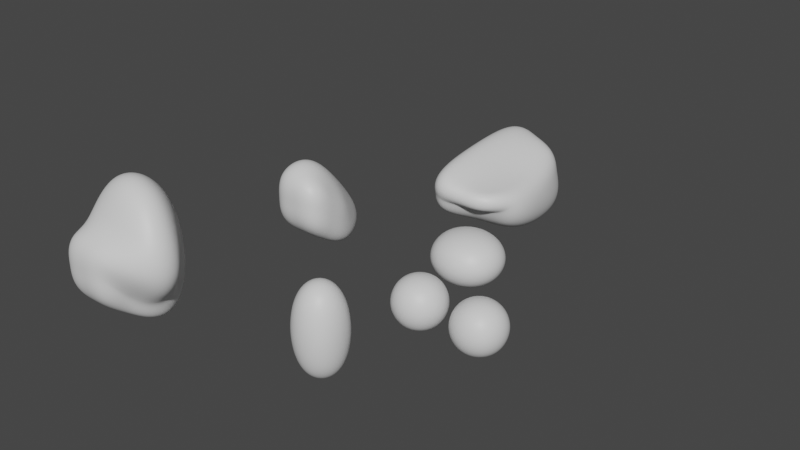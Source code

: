 # Source: Asteroids.blend  (saved by Blender 3.6.13; exported with 4.5.12 LTS)
import bpy
from mathutils import Matrix  # noqa: F401  (used for matrix-valued properties, if any)

bpy.ops.wm.read_factory_settings(use_empty=True)
scene = bpy.context.scene
scene.name = 'Scene'

# ---- collections
col_collection = bpy.data.collections.new('Collection'); scene.collection.children.link(col_collection)

# ---- materials (node trees are filled in below, after node groups)
mat_material = bpy.data.materials.new('Material')
mat_material.alpha_threshold = 0.0
mat_material.use_transparent_shadow = False
mat_material.roughness = 0.5
mat_material.line_color = (0.0, 0.0, 0.0, 1.0)
mat_material_002 = bpy.data.materials.new('Material.002')
mat_material_002.alpha_threshold = 0.0
mat_material_002.use_transparent_shadow = False
mat_material_002.roughness = 0.5
mat_material_002.line_color = (0.0, 0.0, 0.0, 1.0)
mat_material_003 = bpy.data.materials.new('Material.003')
mat_material_003.alpha_threshold = 0.0
mat_material_003.use_transparent_shadow = False
mat_material_003.roughness = 0.5
mat_material_003.line_color = (0.0, 0.0, 0.0, 1.0)
mat_material_004 = bpy.data.materials.new('Material.004')
mat_material_004.alpha_threshold = 0.0
mat_material_004.use_transparent_shadow = False
mat_material_004.roughness = 0.5
mat_material_004.line_color = (0.0, 0.0, 0.0, 1.0)
mat_material_005 = bpy.data.materials.new('Material.005')
mat_material_005.alpha_threshold = 0.0
mat_material_005.use_transparent_shadow = False
mat_material_005.roughness = 0.5
mat_material_005.line_color = (0.0, 0.0, 0.0, 1.0)
mat_material_006 = bpy.data.materials.new('Material.006')
mat_material_006.alpha_threshold = 0.0
mat_material_006.use_transparent_shadow = False
mat_material_006.roughness = 0.5
mat_material_006.line_color = (0.0, 0.0, 0.0, 1.0)
mat_material_007 = bpy.data.materials.new('Material.007')
mat_material_007.alpha_threshold = 0.0
mat_material_007.use_transparent_shadow = False
mat_material_007.roughness = 0.5
mat_material_007.line_color = (0.0, 0.0, 0.0, 1.0)

# ---- material node trees
mat_material.use_nodes = True; mat_material.node_tree.nodes.clear()
_N = mat_material.node_tree.nodes; _L = mat_material.node_tree.links
n0 = _N.new('ShaderNodeOutputMaterial'); n0.name = 'Material Output'; n0.location = (300, 300)
n1 = _N.new('ShaderNodeBsdfPrincipled'); n1.name = 'Principled BSDF'; n1.location = (10, 300)
n1.distribution = 'GGX'
n1.subsurface_method = 'RANDOM_WALK_SKIN'
n1.inputs[3].default_value = 1.45
n1.inputs[27].default_value = (0.0, 0.0, 0.0, 1.0)
n1.inputs[28].default_value = 1.0
_L.new(n1.outputs[0], n0.inputs[0])
n0.is_active_output = True
mat_material_002.use_nodes = True; mat_material_002.node_tree.nodes.clear()
_N = mat_material_002.node_tree.nodes; _L = mat_material_002.node_tree.links
n0 = _N.new('ShaderNodeOutputMaterial'); n0.name = 'Material Output'; n0.location = (300, 300)
n1 = _N.new('ShaderNodeBsdfPrincipled'); n1.name = 'Principled BSDF'; n1.location = (10, 300)
n1.distribution = 'GGX'
n1.subsurface_method = 'RANDOM_WALK_SKIN'
n1.inputs[3].default_value = 1.45
n1.inputs[27].default_value = (0.0, 0.0, 0.0, 1.0)
n1.inputs[28].default_value = 1.0
_L.new(n1.outputs[0], n0.inputs[0])
n0.is_active_output = True
mat_material_003.use_nodes = True; mat_material_003.node_tree.nodes.clear()
_N = mat_material_003.node_tree.nodes; _L = mat_material_003.node_tree.links
n0 = _N.new('ShaderNodeOutputMaterial'); n0.name = 'Material Output'; n0.location = (300, 300)
n1 = _N.new('ShaderNodeBsdfPrincipled'); n1.name = 'Principled BSDF'; n1.location = (10, 300)
n1.distribution = 'GGX'
n1.subsurface_method = 'RANDOM_WALK_SKIN'
n1.inputs[3].default_value = 1.45
n1.inputs[27].default_value = (0.0, 0.0, 0.0, 1.0)
n1.inputs[28].default_value = 1.0
_L.new(n1.outputs[0], n0.inputs[0])
n0.is_active_output = True
mat_material_004.use_nodes = True; mat_material_004.node_tree.nodes.clear()
_N = mat_material_004.node_tree.nodes; _L = mat_material_004.node_tree.links
n0 = _N.new('ShaderNodeOutputMaterial'); n0.name = 'Material Output'; n0.location = (300, 300)
n1 = _N.new('ShaderNodeBsdfPrincipled'); n1.name = 'Principled BSDF'; n1.location = (10, 300)
n1.distribution = 'GGX'
n1.subsurface_method = 'RANDOM_WALK_SKIN'
n1.inputs[3].default_value = 1.45
n1.inputs[27].default_value = (0.0, 0.0, 0.0, 1.0)
n1.inputs[28].default_value = 1.0
_L.new(n1.outputs[0], n0.inputs[0])
n0.is_active_output = True
mat_material_005.use_nodes = True; mat_material_005.node_tree.nodes.clear()
_N = mat_material_005.node_tree.nodes; _L = mat_material_005.node_tree.links
n0 = _N.new('ShaderNodeOutputMaterial'); n0.name = 'Material Output'; n0.location = (300, 300)
n1 = _N.new('ShaderNodeBsdfPrincipled'); n1.name = 'Principled BSDF'; n1.location = (10, 300)
n1.distribution = 'GGX'
n1.subsurface_method = 'RANDOM_WALK_SKIN'
n1.inputs[3].default_value = 1.45
n1.inputs[27].default_value = (0.0, 0.0, 0.0, 1.0)
n1.inputs[28].default_value = 1.0
_L.new(n1.outputs[0], n0.inputs[0])
n0.is_active_output = True
mat_material_006.use_nodes = True; mat_material_006.node_tree.nodes.clear()
_N = mat_material_006.node_tree.nodes; _L = mat_material_006.node_tree.links
n0 = _N.new('ShaderNodeOutputMaterial'); n0.name = 'Material Output'; n0.location = (300, 300)
n1 = _N.new('ShaderNodeBsdfPrincipled'); n1.name = 'Principled BSDF'; n1.location = (10, 300)
n1.distribution = 'GGX'
n1.subsurface_method = 'RANDOM_WALK_SKIN'
n1.inputs[3].default_value = 1.45
n1.inputs[27].default_value = (0.0, 0.0, 0.0, 1.0)
n1.inputs[28].default_value = 1.0
_L.new(n1.outputs[0], n0.inputs[0])
n0.is_active_output = True
mat_material_007.use_nodes = True; mat_material_007.node_tree.nodes.clear()
_N = mat_material_007.node_tree.nodes; _L = mat_material_007.node_tree.links
n0 = _N.new('ShaderNodeOutputMaterial'); n0.name = 'Material Output'; n0.location = (300, 300)
n1 = _N.new('ShaderNodeBsdfPrincipled'); n1.name = 'Principled BSDF'; n1.location = (10, 300)
n1.distribution = 'GGX'
n1.subsurface_method = 'RANDOM_WALK_SKIN'
n1.inputs[3].default_value = 1.45
n1.inputs[27].default_value = (0.0, 0.0, 0.0, 1.0)
n1.inputs[28].default_value = 1.0
_L.new(n1.outputs[0], n0.inputs[0])
n0.is_active_output = True

# ---- world
world_world = bpy.data.worlds.new('World'); scene.world = world_world
world_world.use_nodes = True; world_world.node_tree.nodes.clear()
_N = world_world.node_tree.nodes; _L = world_world.node_tree.links
n0 = _N.new('ShaderNodeOutputWorld'); n0.name = 'World Output'; n0.location = (300, 300)
n1 = _N.new('ShaderNodeBackground'); n1.name = 'Background'; n1.location = (10, 300)
n1.inputs[0].default_value = (0.05088, 0.05088, 0.05088, 1.0)
_L.new(n1.outputs[0], n0.inputs[0])
n0.is_active_output = True
world_world.color = (0.05088, 0.05088, 0.05088)
world_world.use_sun_shadow = False
world_world.sun_shadow_jitter_overblur = 0.0

# ---- meshes
me_cube = bpy.data.meshes.new('Cube')
me_cube.from_pydata([(1.0, 1.0, 1.0), (1.0, 1.0, -1.0), (1.0, -1.0, 1.0), (1.0, -1.0, -1.0), (-1.0, 1.0, 1.0), (-1.0, 1.0, -1.0), (-1.0, -1.0, 1.0), (-1.0, -1.0, -1.0)], [], [(0, 4, 6, 2), (3, 2, 6, 7), (7, 6, 4, 5), (5, 1, 3, 7), (1, 0, 2, 3), (5, 4, 0, 1)])
me_cube.polygons.foreach_set('use_smooth', [True] * 6)
_uv = me_cube.uv_layers.new(name='UVMap')
_uv.uv.foreach_set('vector', [0.625, 0.5, 0.875, 0.5, 0.875, 0.75, 0.625, 0.75, 0.375, 0.75, 0.625, 0.75, 0.625, 1.0, 0.375, 1.0, 0.375, 0.0, 0.625, 0.0, 0.625, 0.25, 0.375, 0.25, 0.125, 0.5, 0.375, 0.5, 0.375, 0.75, 0.125, 0.75, 0.375, 0.5, 0.625, 0.5, 0.625, 0.75, 0.375, 0.75, 0.375, 0.25, 0.625, 0.25, 0.625, 0.5, 0.375, 0.5])
me_cube.materials.append(mat_material)
me_cube.use_mirror_vertex_groups = False
me_cube.update()
me_cube_002 = bpy.data.meshes.new('Cube.002')
me_cube_002.from_pydata([(1.0, 1.0, 1.0), (1.0, 1.0, -1.0), (1.0, -1.0, 1.0), (1.0, -1.0, -1.0), (-1.0, 1.0, 1.0), (-1.0, 1.0, -1.0), (-1.0, -1.0, 1.0), (-1.0, -1.0, -1.0)], [], [(0, 4, 6, 2), (3, 2, 6, 7), (7, 6, 4, 5), (5, 1, 3, 7), (1, 0, 2, 3), (5, 4, 0, 1)])
me_cube_002.polygons.foreach_set('use_smooth', [True] * 6)
_uv = me_cube_002.uv_layers.new(name='UVMap')
_uv.uv.foreach_set('vector', [0.625, 0.5, 0.875, 0.5, 0.875, 0.75, 0.625, 0.75, 0.375, 0.75, 0.625, 0.75, 0.625, 1.0, 0.375, 1.0, 0.375, 0.0, 0.625, 0.0, 0.625, 0.25, 0.375, 0.25, 0.125, 0.5, 0.375, 0.5, 0.375, 0.75, 0.125, 0.75, 0.375, 0.5, 0.625, 0.5, 0.625, 0.75, 0.375, 0.75, 0.375, 0.25, 0.625, 0.25, 0.625, 0.5, 0.375, 0.5])
me_cube_002.materials.append(mat_material_002)
me_cube_002.use_mirror_vertex_groups = False
me_cube_002.update()
me_cube_003 = bpy.data.meshes.new('Cube.003')
me_cube_003.from_pydata([(1.0, 1.0, 1.0), (1.0, 1.0, -1.0), (1.0, -1.906, 1.0), (1.0, -1.906, -1.0), (-2.186, 1.0, 1.0), (-2.186, 1.0, -1.0), (-2.186, -1.906, 1.0), (-2.186, -1.906, -1.0)], [], [(0, 4, 6, 2), (3, 2, 6, 7), (7, 6, 4, 5), (5, 1, 3, 7), (1, 0, 2, 3), (5, 4, 0, 1)])
me_cube_003.polygons.foreach_set('use_smooth', [True] * 6)
_uv = me_cube_003.uv_layers.new(name='UVMap')
_uv.uv.foreach_set('vector', [0.625, 0.5, 0.875, 0.5, 0.875, 0.75, 0.625, 0.75, 0.375, 0.75, 0.625, 0.75, 0.625, 1.0, 0.375, 1.0, 0.375, 0.0, 0.625, 0.0, 0.625, 0.25, 0.375, 0.25, 0.125, 0.5, 0.375, 0.5, 0.375, 0.75, 0.125, 0.75, 0.375, 0.5, 0.625, 0.5, 0.625, 0.75, 0.375, 0.75, 0.375, 0.25, 0.625, 0.25, 0.625, 0.5, 0.375, 0.5])
me_cube_003.materials.append(mat_material_003)
me_cube_003.use_mirror_vertex_groups = False
me_cube_003.update()
me_cube_004 = bpy.data.meshes.new('Cube.004')
me_cube_004.from_pydata([(1.0, 1.0, 3.724), (1.0, 1.0, -1.0), (1.0, -1.0, 3.724), (1.0, -1.0, -1.0), (-1.0, 1.0, 3.724), (-1.0, 1.0, -1.0), (-1.0, -1.0, 3.724), (-1.0, -1.0, -1.0)], [], [(0, 4, 6, 2), (3, 2, 6, 7), (7, 6, 4, 5), (5, 1, 3, 7), (1, 0, 2, 3), (5, 4, 0, 1)])
me_cube_004.polygons.foreach_set('use_smooth', [True] * 6)
_uv = me_cube_004.uv_layers.new(name='UVMap')
_uv.uv.foreach_set('vector', [0.625, 0.5, 0.875, 0.5, 0.875, 0.75, 0.625, 0.75, 0.375, 0.75, 0.625, 0.75, 0.625, 1.0, 0.375, 1.0, 0.375, 0.0, 0.625, 0.0, 0.625, 0.25, 0.375, 0.25, 0.125, 0.5, 0.375, 0.5, 0.375, 0.75, 0.125, 0.75, 0.375, 0.5, 0.625, 0.5, 0.625, 0.75, 0.375, 0.75, 0.375, 0.25, 0.625, 0.25, 0.625, 0.5, 0.375, 0.5])
me_cube_004.materials.append(mat_material_004)
me_cube_004.use_mirror_vertex_groups = False
me_cube_004.update()
me_cube_005 = bpy.data.meshes.new('Cube.005')
me_cube_005.from_pydata([(1.0, 1.0, 1.0), (1.0, 1.0, -1.0), (1.0, -1.0, 2.748), (1.0, -1.0, 0.7475), (-1.0, 1.0, 2.371), (-1.0, 2.922, -1.0), (-1.0, -1.0, 2.748), (-1.0, -1.0, 0.7475), (-1.0, 0.0, -0.1262), (0.0, 2.922, -1.0), (1.0, 1.0, 0.0), (-1.0, -1.0, 1.748), (1.0, -1.0, 1.748), (-1.0, 2.922, 0.0), (0.0, -1.0, 2.748), (1.0, 0.0, 1.874), (0.0, -1.0, 0.7475), (-1.0, 0.0, 3.244), (0.0, 1.0, 2.371), (1.0, 0.0, -0.1262), (0.0, 2.922, 0.0), (1.0, 0.0, 0.8738), (0.0, 0.0, -0.1262), (-1.0, 0.0, 0.8738), (0.0, -1.0, 1.748), (0.0, 0.0, 3.244)], [], [(25, 17, 6, 14), (24, 14, 6, 11), (23, 17, 4, 13), (22, 19, 3, 16), (21, 15, 2, 12), (20, 18, 0, 10), (9, 20, 10, 1), (5, 13, 20, 9), (13, 4, 18, 20), (19, 21, 12, 3), (1, 10, 21, 19), (10, 0, 15, 21), (8, 22, 16, 7), (5, 9, 22, 8), (9, 1, 19, 22), (8, 23, 13, 5), (7, 11, 23, 8), (11, 6, 17, 23), (16, 24, 11, 7), (3, 12, 24, 16), (12, 2, 14, 24), (15, 25, 14, 2), (0, 18, 25, 15), (18, 4, 17, 25)])
me_cube_005.polygons.foreach_set('use_smooth', [True] * 24)
_uv = me_cube_005.uv_layers.new(name='UVMap')
_uv.uv.foreach_set('vector', [0.75, 0.625, 0.875, 0.625, 0.875, 0.75, 0.75, 0.75, 0.5, 0.875, 0.625, 0.875, 0.625, 1.0, 0.5, 1.0, 0.5, 0.125, 0.625, 0.125, 0.625, 0.25, 0.5, 0.25, 0.25, 0.625, 0.375, 0.625, 0.375, 0.75, 0.25, 0.75, 0.5, 0.625, 0.625, 0.625, 0.625, 0.75, 0.5, 0.75, 0.5, 0.375, 0.625, 0.375, 0.625, 0.5, 0.5, 0.5, 0.375, 0.375, 0.5, 0.375, 0.5, 0.5, 0.375, 0.5, 0.375, 0.25, 0.5, 0.25, 0.5, 0.375, 0.375, 0.375, 0.5, 0.25, 0.625, 0.25, 0.625, 0.375, 0.5, 0.375, 0.375, 0.625, 0.5, 0.625, 0.5, 0.75, 0.375, 0.75, 0.375, 0.5, 0.5, 0.5, 0.5, 0.625, 0.375, 0.625, 0.5, 0.5, 0.625, 0.5, 0.625, 0.625, 0.5, 0.625, 0.125, 0.625, 0.25, 0.625, 0.25, 0.75, 0.125, 0.75, 0.125, 0.5, 0.25, 0.5, 0.25, 0.625, 0.125, 0.625, 0.25, 0.5, 0.375, 0.5, 0.375, 0.625, 0.25, 0.625, 0.375, 0.125, 0.5, 0.125, 0.5, 0.25, 0.375, 0.25, 0.375, 0.0, 0.5, 0.0, 0.5, 0.125, 0.375, 0.125, 0.5, 0.0, 0.625, 0.0, 0.625, 0.125, 0.5, 0.125, 0.375, 0.875, 0.5, 0.875, 0.5, 1.0, 0.375, 1.0, 0.375, 0.75, 0.5, 0.75, 0.5, 0.875, 0.375, 0.875, 0.5, 0.75, 0.625, 0.75, 0.625, 0.875, 0.5, 0.875, 0.625, 0.625, 0.75, 0.625, 0.75, 0.75, 0.625, 0.75, 0.625, 0.5, 0.75, 0.5, 0.75, 0.625, 0.625, 0.625, 0.75, 0.5, 0.875, 0.5, 0.875, 0.625, 0.75, 0.625])
me_cube_005.materials.append(mat_material_005)
me_cube_005.use_mirror_vertex_groups = False
me_cube_005.update()
me_cube_006 = bpy.data.meshes.new('Cube.006')
me_cube_006.from_pydata([(3.262, 1.0, 1.0), (1.926, 1.0, -1.0), (1.0, -1.0, 2.748), (1.0, -1.0, 0.7475), (-1.0, 1.0, 5.729), (-1.0, 2.922, -1.0), (-1.0, -1.0, 2.748), (-1.0, -1.0, 0.7475), (-1.0, 0.0, -0.1262), (0.9261, 2.922, -1.0), (1.926, 1.0, 0.0), (-1.0, -1.0, 1.748), (1.0, -1.0, 1.748), (-1.0, 2.922, 3.358), (0.0, -1.0, 2.748), (3.262, 0.0, 1.874), (0.0, -1.0, 0.7475), (-1.0, 0.0, 3.244), (2.262, 1.0, 5.729), (1.0, 0.0, -0.1262), (0.9261, 2.922, 3.358), (1.0, 0.0, 0.8738), (0.0, 0.0, -0.1262), (-1.0, 0.0, 0.8738), (0.0, -1.0, 1.748), (2.262, 0.0, 3.244)], [], [(25, 17, 6, 14), (24, 14, 6, 11), (23, 17, 4, 13), (22, 19, 3, 16), (21, 15, 2, 12), (20, 18, 0, 10), (9, 20, 10, 1), (5, 13, 20, 9), (13, 4, 18, 20), (19, 21, 12, 3), (1, 10, 21, 19), (10, 0, 15, 21), (8, 22, 16, 7), (5, 9, 22, 8), (9, 1, 19, 22), (8, 23, 13, 5), (7, 11, 23, 8), (11, 6, 17, 23), (16, 24, 11, 7), (3, 12, 24, 16), (12, 2, 14, 24), (15, 25, 14, 2), (0, 18, 25, 15), (18, 4, 17, 25)])
me_cube_006.polygons.foreach_set('use_smooth', [True] * 24)
_uv = me_cube_006.uv_layers.new(name='UVMap')
_uv.uv.foreach_set('vector', [0.75, 0.625, 0.875, 0.625, 0.875, 0.75, 0.75, 0.75, 0.5, 0.875, 0.625, 0.875, 0.625, 1.0, 0.5, 1.0, 0.5, 0.125, 0.625, 0.125, 0.625, 0.25, 0.5, 0.25, 0.25, 0.625, 0.375, 0.625, 0.375, 0.75, 0.25, 0.75, 0.5, 0.625, 0.625, 0.625, 0.625, 0.75, 0.5, 0.75, 0.5, 0.375, 0.625, 0.375, 0.625, 0.5, 0.5, 0.5, 0.375, 0.375, 0.5, 0.375, 0.5, 0.5, 0.375, 0.5, 0.375, 0.25, 0.5, 0.25, 0.5, 0.375, 0.375, 0.375, 0.5, 0.25, 0.625, 0.25, 0.75, 0.5, 0.5, 0.375, 0.375, 0.625, 0.5, 0.625, 0.5, 0.75, 0.375, 0.75, 0.375, 0.5, 0.5, 0.5, 0.5, 0.625, 0.375, 0.625, 0.5, 0.5, 0.625, 0.5, 0.625, 0.625, 0.5, 0.625, 0.125, 0.625, 0.25, 0.625, 0.25, 0.75, 0.125, 0.75, 0.125, 0.5, 0.25, 0.5, 0.25, 0.625, 0.125, 0.625, 0.25, 0.5, 0.375, 0.5, 0.375, 0.625, 0.25, 0.625, 0.375, 0.125, 0.5, 0.125, 0.5, 0.25, 0.375, 0.25, 0.375, 0.0, 0.5, 0.0, 0.5, 0.125, 0.375, 0.125, 0.5, 0.0, 0.625, 0.0, 0.625, 0.125, 0.5, 0.125, 0.375, 0.875, 0.5, 0.875, 0.5, 1.0, 0.375, 1.0, 0.375, 0.75, 0.5, 0.75, 0.5, 0.875, 0.375, 0.875, 0.5, 0.75, 0.625, 0.75, 0.625, 0.875, 0.5, 0.875, 0.625, 0.625, 0.75, 0.625, 0.75, 0.75, 0.625, 0.75, 0.625, 0.5, 0.75, 0.5, 0.75, 0.625, 0.625, 0.625, 0.75, 0.5, 0.875, 0.5, 0.875, 0.625, 0.75, 0.625])
me_cube_006.materials.append(mat_material_006)
me_cube_006.use_mirror_vertex_groups = False
me_cube_006.update()
me_cube_007 = bpy.data.meshes.new('Cube.007')
me_cube_007.from_pydata([(1.0, 5.321, 1.0), (1.0, 6.395, -2.324), (1.0, -1.906, 0.09895), (1.652, -0.1854, -1.0), (-2.186, 6.395, 1.76), (-2.186, 6.395, -1.0), (-2.186, -1.906, 1.0), (-2.186, -1.906, -1.0), (-2.186, 2.245, -1.0), (-0.5929, 6.395, -2.324), (1.0, 5.321, 0.0), (-2.186, -1.906, 0.0), (1.652, -0.1854, 0.0), (-2.186, 6.395, 0.0), (-0.5929, -1.906, 0.09895), (1.0, 2.245, 0.09895), (-0.5929, -0.1854, -1.0), (-2.186, 2.245, 1.76), (-0.5929, 5.321, 1.76), (1.652, 2.245, -2.324), (-0.5929, 5.321, 0.0), (1.652, 2.245, 0.0), (-0.5929, 2.245, -2.324), (-2.186, 2.245, 0.0), (-0.5929, -0.1854, 0.0), (-0.5929, 2.245, 0.859)], [], [(25, 17, 6, 14), (24, 14, 6, 11), (23, 17, 4, 13), (22, 19, 3, 16), (21, 15, 2, 12), (20, 18, 0, 10), (9, 20, 10, 1), (5, 13, 20, 9), (13, 4, 18, 20), (19, 21, 12, 3), (1, 10, 21, 19), (10, 0, 15, 21), (8, 22, 16, 7), (5, 9, 22, 8), (9, 1, 19, 22), (8, 23, 13, 5), (7, 11, 23, 8), (11, 6, 17, 23), (16, 24, 11, 7), (3, 12, 24, 16), (12, 2, 14, 24), (15, 25, 14, 2), (0, 18, 25, 15), (18, 4, 17, 25)])
me_cube_007.polygons.foreach_set('use_smooth', [True] * 24)
_uv = me_cube_007.uv_layers.new(name='UVMap')
_uv.uv.foreach_set('vector', [0.75, 0.625, 0.875, 0.625, 0.875, 0.75, 0.75, 0.75, 0.5, 0.875, 0.625, 0.875, 0.625, 1.0, 0.5, 1.0, 0.5, 0.125, 0.625, 0.125, 0.625, 0.25, 0.5, 0.25, 0.25, 0.625, 0.375, 0.625, 0.375, 0.75, 0.25, 0.75, 0.5, 0.625, 0.625, 0.625, 0.625, 0.75, 0.5, 0.75, 0.5, 0.375, 0.625, 0.375, 0.625, 0.5, 0.5, 0.5, 0.375, 0.375, 0.5, 0.375, 0.5, 0.5, 0.375, 0.5, 0.375, 0.25, 0.5, 0.25, 0.5, 0.375, 0.375, 0.375, 0.5, 0.25, 0.625, 0.25, 0.625, 0.375, 0.5, 0.375, 0.375, 0.625, 0.5, 0.625, 0.5, 0.75, 0.375, 0.75, 0.375, 0.5, 0.5, 0.5, 0.5, 0.625, 0.375, 0.625, 0.5, 0.5, 0.625, 0.5, 0.625, 0.625, 0.5, 0.625, 0.125, 0.625, 0.25, 0.625, 0.25, 0.75, 0.125, 0.75, 0.125, 0.5, 0.25, 0.5, 0.25, 0.625, 0.125, 0.625, 0.25, 0.5, 0.375, 0.5, 0.375, 0.625, 0.25, 0.625, 0.375, 0.125, 0.5, 0.125, 0.5, 0.25, 0.375, 0.25, 0.375, 0.0, 0.5, 0.0, 0.5, 0.125, 0.375, 0.125, 0.5, 0.0, 0.625, 0.0, 0.625, 0.125, 0.5, 0.125, 0.375, 0.875, 0.5, 0.875, 0.5, 1.0, 0.375, 1.0, 0.375, 0.75, 0.5, 0.75, 0.5, 0.875, 0.375, 0.875, 0.5, 0.75, 0.625, 0.75, 0.625, 0.875, 0.5, 0.875, 0.625, 0.625, 0.75, 0.625, 0.75, 0.75, 0.625, 0.75, 0.625, 0.5, 0.75, 0.5, 0.75, 0.625, 0.625, 0.625, 0.75, 0.5, 0.875, 0.5, 0.875, 0.625, 0.75, 0.625])
me_cube_007.materials.append(mat_material_007)
me_cube_007.use_mirror_vertex_groups = False
me_cube_007.update()

# ---- objects
ob_cube = bpy.data.objects.new('Cube', me_cube)
ob_cube_001 = bpy.data.objects.new('Cube.001', me_cube_002)
ob_cube_002 = bpy.data.objects.new('Cube.002', me_cube_003)
ob_cube_003 = bpy.data.objects.new('Cube.003', me_cube_004)
ob_cube_004 = bpy.data.objects.new('Cube.004', me_cube_005)
ob_cube_005 = bpy.data.objects.new('Cube.005', me_cube_006)
ob_cube_006 = bpy.data.objects.new('Cube.006', me_cube_007)

# ---- transforms, parenting, visibility, modifiers, constraints
ob_cube.location = (0.0, 0.0, 0.0)
ob_cube.lock_rotations_4d = False
ob_cube.empty_display_type = 'ARROWS'
ob_cube.lineart.crease_threshold = 0.0
_m = ob_cube.modifiers.new('Subdivision', 'SUBSURF')
_m.levels = 6
_m.render_levels = 6
_m = ob_cube.modifiers.new('Displace', 'DISPLACE')
ob_cube_001.location = (3.374, 0.0, 0.0)
ob_cube_001.lock_rotations_4d = False
ob_cube_001.empty_display_type = 'ARROWS'
ob_cube_001.lineart.crease_threshold = 0.0
_m = ob_cube_001.modifiers.new('Subdivision', 'SUBSURF')
_m.levels = 6
_m.render_levels = 6
_m = ob_cube_001.modifiers.new('Displace', 'DISPLACE')
ob_cube_002.location = (0.1668, 4.691, 0.4074)
ob_cube_002.lock_rotations_4d = False
ob_cube_002.empty_display_type = 'ARROWS'
ob_cube_002.lineart.crease_threshold = 0.0
_m = ob_cube_002.modifiers.new('Subdivision', 'SUBSURF')
_m.levels = 6
_m.render_levels = 6
_m = ob_cube_002.modifiers.new('Displace', 'DISPLACE')
ob_cube_003.location = (-2.387, -4.102, -1.814)
ob_cube_003.lock_rotations_4d = False
ob_cube_003.empty_display_type = 'ARROWS'
ob_cube_003.lineart.crease_threshold = 0.0
_m = ob_cube_003.modifiers.new('Subdivision', 'SUBSURF')
_m.levels = 6
_m.render_levels = 6
_m = ob_cube_003.modifiers.new('Displace', 'DISPLACE')
ob_cube_004.location = (-8.392, 1.767, 0.5023)
ob_cube_004.lock_rotations_4d = False
ob_cube_004.empty_display_type = 'ARROWS'
ob_cube_004.lineart.crease_threshold = 0.0
_m = ob_cube_004.modifiers.new('Subdivision', 'SUBSURF')
_m.levels = 6
_m.render_levels = 6
_m = ob_cube_004.modifiers.new('Displace', 'DISPLACE')
ob_cube_005.location = (-7.731, -10.88, 2.381)
ob_cube_005.lock_rotations_4d = False
ob_cube_005.empty_display_type = 'ARROWS'
ob_cube_005.lineart.crease_threshold = 0.0
_m = ob_cube_005.modifiers.new('Subdivision', 'SUBSURF')
_m.levels = 6
_m.render_levels = 6
_m = ob_cube_005.modifiers.new('Displace', 'DISPLACE')
ob_cube_006.location = (-3.443, 9.734, 0.8107)
ob_cube_006.lock_rotations_4d = False
ob_cube_006.empty_display_type = 'ARROWS'
ob_cube_006.lineart.crease_threshold = 0.0
_m = ob_cube_006.modifiers.new('Subdivision', 'SUBSURF')
_m.levels = 6
_m.render_levels = 6
_m = ob_cube_006.modifiers.new('Displace', 'DISPLACE')

# ---- collection membership
col_collection.objects.link(ob_cube)
col_collection.objects.link(ob_cube_001)
col_collection.objects.link(ob_cube_002)
col_collection.objects.link(ob_cube_003)
col_collection.objects.link(ob_cube_004)
col_collection.objects.link(ob_cube_005)
col_collection.objects.link(ob_cube_006)

# ---- scene / render settings (as saved in the file)
scene.frame_start = 1; scene.frame_end = 250; scene.frame_set(1)
scene.render.engine = 'BLENDER_EEVEE_NEXT'
scene.cycles.sampling_pattern = 'TABULATED_SOBOL'
scene.view_settings.view_transform = 'Filmic'
bpy.context.view_layer.update()

# ---- added for rendering (the .blend has no active camera and no usable light): camera, sun
cam_auto = bpy.data.cameras.new('AutoCamera')
cam_auto.lens = 50.0
cam_auto.sensor_width = 36.0
cam_auto.clip_end = 1000.0
ob_auto_camera = bpy.data.objects.new('AutoCamera', cam_auto)
scene.collection.objects.link(ob_auto_camera)
ob_auto_camera.location = (27.3648, -34.2608, 26.396)
ob_auto_camera.rotation_euler = (1.09748, -7.21219e-08, 0.694738)
scene.camera = ob_auto_camera
light_auto_sun = bpy.data.lights.new('AutoSun', 'SUN')
light_auto_sun.energy = 3.0
light_auto_sun.angle = 0.0523599
ob_auto_sun = bpy.data.objects.new('AutoSun', light_auto_sun)
scene.collection.objects.link(ob_auto_sun)
ob_auto_sun.rotation_euler = (0.872665, 0.174533, 0.523599)
bpy.context.view_layer.update()
